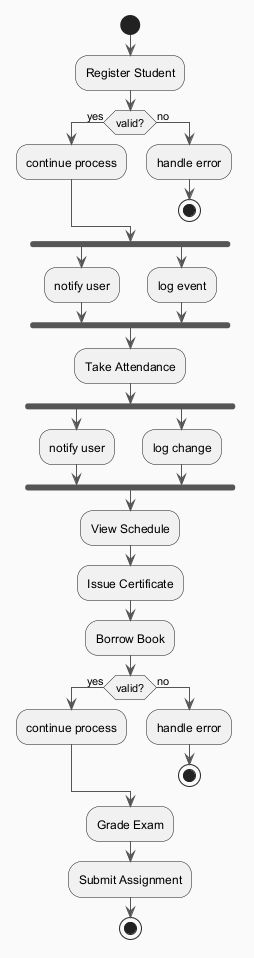

The diagram above was rendered by PlantUML. Its source (embedded in the PNG):
@startuml
skinparam backgroundColor #FAFAFA
skinparam classBackgroundColor #FFF3E0
skinparam classBorderColor #E65100
skinparam ArrowColor #555555
start
:Register Student;
if (valid?) then (yes)
:continue process;
else (no)
:handle error;
stop
endif
fork
:notify user;
fork again
:log event;
end fork
:Take Attendance;
fork
:notify user;
fork again
:log change;
end fork
:View Schedule;
:Issue Certificate;
:Borrow Book;
if (valid?) then (yes)
:continue process;
else (no)
:handle error;
stop
endif
:Grade Exam;
:Submit Assignment;
stop
@enduml